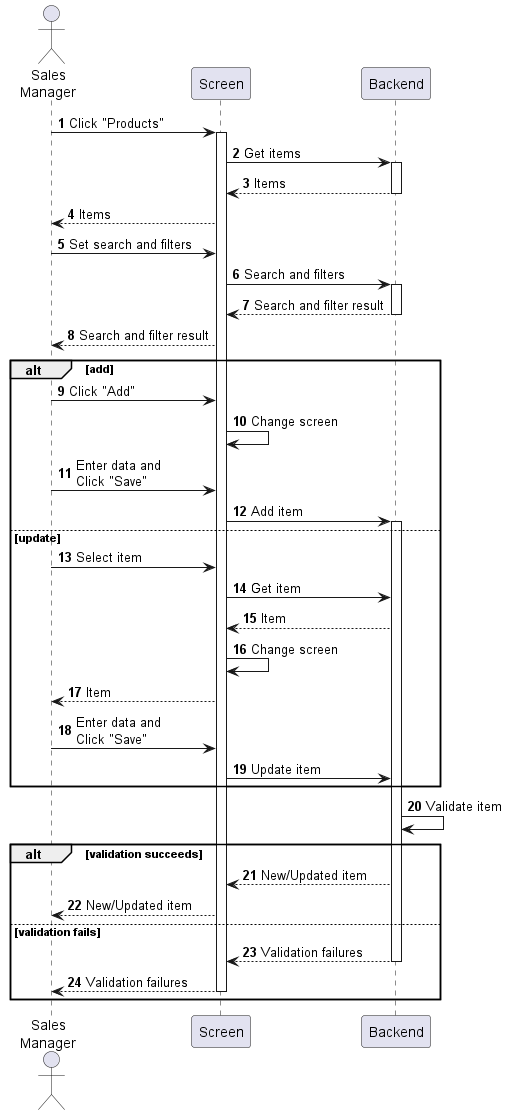

The diagram above was rendered by PlantUML. Its source (embedded in the PNG):
@startuml sales-product-manage
autonumber

actor "Sales\nManager" as a
participant Screen as f
participant Backend as b

a -> f : Click "Products"
activate f
f -> b : Get items
activate b
return Items
f --> a : Items
a -> f : Set search and filters
f -> b : Search and filters
activate b
return Search and filter result
f --> a : Search and filter result

alt add
    a -> f : Click "Add"
    f -> f : Change screen
    a -> f : Enter data and\nClick "Save"
    f -> b : Add item
    activate b
else update
    a -> f : Select item
    f -> b : Get item
    b --> f : Item
    f -> f : Change screen
    f --> a : Item
    a -> f : Enter data and\nClick "Save"
    f -> b : Update item
end

b -> b : Validate item

alt validation succeeds
    b --> f : New/Updated item
    f --> a : New/Updated item
else validation fails
    return Validation failures
    return Validation failures
end
@enduml